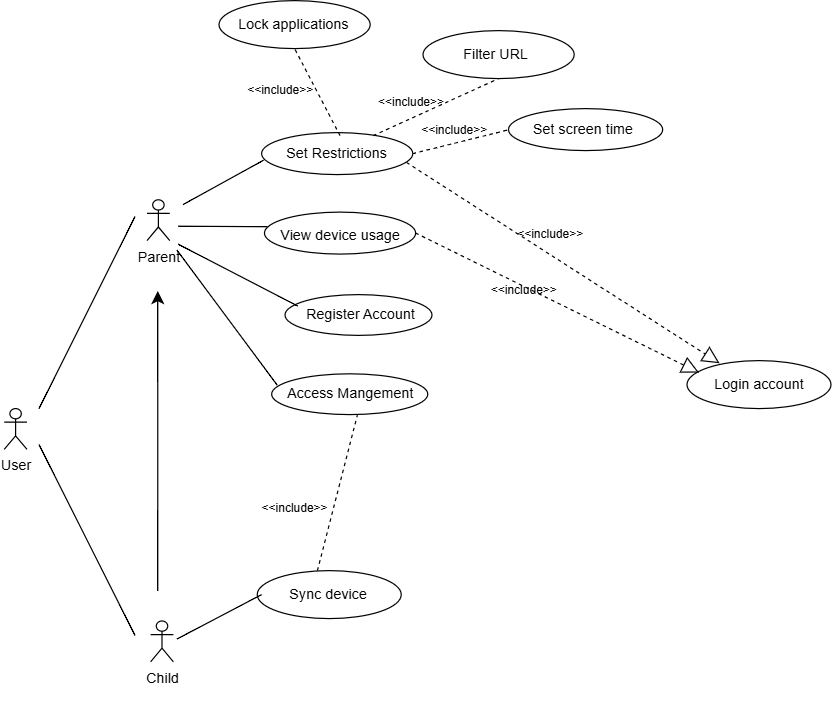

The diagram above was exported from draw.io. Its source (the exported page's mxGraphModel, read from the mxfile embedded in the PNG):
<mxGraphModel dx="1531" dy="676" grid="0" gridSize="10" guides="1" tooltips="1" connect="1" arrows="1" fold="1" page="1" pageScale="1" pageWidth="827" pageHeight="1169" background="#FFFFFF" math="0" shadow="0">
  <root>
    <mxCell id="WIyWlLk6GJQsqaUBKTNV-0" />
    <mxCell id="WIyWlLk6GJQsqaUBKTNV-1" parent="WIyWlLk6GJQsqaUBKTNV-0" />
    <mxCell id="q4vgkcuRcYHfCYElYH8W-12" value="" style="ellipse;whiteSpace=wrap;html=1;" parent="WIyWlLk6GJQsqaUBKTNV-1" vertex="1">
      <mxGeometry x="295.5" y="320" width="126" height="35" as="geometry" />
    </mxCell>
    <mxCell id="q4vgkcuRcYHfCYElYH8W-61" value="" style="ellipse;whiteSpace=wrap;html=1;" parent="WIyWlLk6GJQsqaUBKTNV-1" vertex="1">
      <mxGeometry x="650" y="510" width="120" height="40" as="geometry" />
    </mxCell>
    <mxCell id="q4vgkcuRcYHfCYElYH8W-37" value="" style="ellipse;whiteSpace=wrap;html=1;" parent="WIyWlLk6GJQsqaUBKTNV-1" vertex="1">
      <mxGeometry x="297.87" y="386.25" width="126" height="35" as="geometry" />
    </mxCell>
    <mxCell id="q4vgkcuRcYHfCYElYH8W-18" value="" style="ellipse;whiteSpace=wrap;html=1;" parent="WIyWlLk6GJQsqaUBKTNV-1" vertex="1">
      <mxGeometry x="430" y="235" width="126" height="40" as="geometry" />
    </mxCell>
    <mxCell id="q4vgkcuRcYHfCYElYH8W-0" value="User&lt;div&gt;&lt;br&gt;&lt;/div&gt;" style="shape=umlActor;verticalLabelPosition=bottom;verticalAlign=top;html=1;outlineConnect=0;" parent="WIyWlLk6GJQsqaUBKTNV-1" vertex="1">
      <mxGeometry x="81" y="550" width="19" height="34" as="geometry" />
    </mxCell>
    <mxCell id="q4vgkcuRcYHfCYElYH8W-1" value="Parent&lt;div&gt;&lt;br&gt;&lt;/div&gt;" style="shape=umlActor;verticalLabelPosition=bottom;verticalAlign=top;html=1;outlineConnect=0;" parent="WIyWlLk6GJQsqaUBKTNV-1" vertex="1">
      <mxGeometry x="200" y="376" width="19" height="34" as="geometry" />
    </mxCell>
    <mxCell id="q4vgkcuRcYHfCYElYH8W-2" value="Child&lt;div&gt;&lt;br&gt;&lt;/div&gt;" style="shape=umlActor;verticalLabelPosition=bottom;verticalAlign=top;html=1;outlineConnect=0;" parent="WIyWlLk6GJQsqaUBKTNV-1" vertex="1">
      <mxGeometry x="203" y="727" width="19" height="34" as="geometry" />
    </mxCell>
    <mxCell id="q4vgkcuRcYHfCYElYH8W-8" value="" style="endArrow=none;html=1;rounded=0;fontSize=12;startSize=8;endSize=8;curved=1;" parent="WIyWlLk6GJQsqaUBKTNV-1" edge="1">
      <mxGeometry width="50" height="50" relative="1" as="geometry">
        <mxPoint x="110" y="550" as="sourcePoint" />
        <mxPoint x="190" y="390" as="targetPoint" />
      </mxGeometry>
    </mxCell>
    <mxCell id="q4vgkcuRcYHfCYElYH8W-9" value="" style="endArrow=none;html=1;rounded=0;fontSize=12;startSize=8;endSize=8;curved=1;" parent="WIyWlLk6GJQsqaUBKTNV-1" edge="1">
      <mxGeometry width="50" height="50" relative="1" as="geometry">
        <mxPoint x="110" y="580" as="sourcePoint" />
        <mxPoint x="190" y="739" as="targetPoint" />
      </mxGeometry>
    </mxCell>
    <mxCell id="q4vgkcuRcYHfCYElYH8W-11" value="" style="endArrow=classic;html=1;rounded=0;fontSize=12;startSize=8;endSize=8;curved=1;" parent="WIyWlLk6GJQsqaUBKTNV-1" edge="1">
      <mxGeometry width="50" height="50" relative="1" as="geometry">
        <mxPoint x="208.97" y="702" as="sourcePoint" />
        <mxPoint x="208.97" y="452" as="targetPoint" />
      </mxGeometry>
    </mxCell>
    <mxCell id="q4vgkcuRcYHfCYElYH8W-17" value="Filter URL&amp;nbsp;" style="text;html=1;align=center;verticalAlign=middle;whiteSpace=wrap;rounded=0;fontSize=12;movable=1;resizable=1;rotatable=1;deletable=1;editable=1;locked=0;connectable=1;" parent="WIyWlLk6GJQsqaUBKTNV-1" vertex="1">
      <mxGeometry x="437.5" y="240" width="111" height="30" as="geometry" />
    </mxCell>
    <mxCell id="q4vgkcuRcYHfCYElYH8W-19" value="" style="ellipse;whiteSpace=wrap;html=1;" parent="WIyWlLk6GJQsqaUBKTNV-1" vertex="1">
      <mxGeometry x="501.25" y="300" width="128.5" height="35" as="geometry" />
    </mxCell>
    <mxCell id="q4vgkcuRcYHfCYElYH8W-20" value="Set screen time&amp;nbsp;" style="text;html=1;align=center;verticalAlign=middle;whiteSpace=wrap;rounded=0;fontSize=12;movable=1;resizable=1;rotatable=1;deletable=1;editable=1;locked=0;connectable=1;" parent="WIyWlLk6GJQsqaUBKTNV-1" vertex="1">
      <mxGeometry x="510" y="302.5" width="111" height="30" as="geometry" />
    </mxCell>
    <mxCell id="q4vgkcuRcYHfCYElYH8W-21" value="" style="ellipse;whiteSpace=wrap;html=1;" parent="WIyWlLk6GJQsqaUBKTNV-1" vertex="1">
      <mxGeometry x="260" y="210" width="126" height="40" as="geometry" />
    </mxCell>
    <mxCell id="q4vgkcuRcYHfCYElYH8W-22" value="Lock applications" style="text;html=1;align=center;verticalAlign=middle;whiteSpace=wrap;rounded=0;fontSize=12;movable=1;resizable=1;rotatable=1;deletable=1;editable=1;locked=0;connectable=1;" parent="WIyWlLk6GJQsqaUBKTNV-1" vertex="1">
      <mxGeometry x="267.5" y="215" width="111" height="30" as="geometry" />
    </mxCell>
    <mxCell id="q4vgkcuRcYHfCYElYH8W-23" value="" style="endArrow=none;html=1;rounded=0;fontSize=12;startSize=8;endSize=8;curved=1;entryX=0.013;entryY=0.657;entryDx=0;entryDy=0;entryPerimeter=0;" parent="WIyWlLk6GJQsqaUBKTNV-1" target="q4vgkcuRcYHfCYElYH8W-12" edge="1">
      <mxGeometry width="50" height="50" relative="1" as="geometry">
        <mxPoint x="230" y="380" as="sourcePoint" />
        <mxPoint x="490" y="340" as="targetPoint" />
      </mxGeometry>
    </mxCell>
    <mxCell id="q4vgkcuRcYHfCYElYH8W-38" value="" style="endArrow=none;html=1;rounded=0;fontSize=12;startSize=8;endSize=8;curved=1;entryX=0.02;entryY=0.348;entryDx=0;entryDy=0;entryPerimeter=0;" parent="WIyWlLk6GJQsqaUBKTNV-1" target="q4vgkcuRcYHfCYElYH8W-37" edge="1">
      <mxGeometry width="50" height="50" relative="1" as="geometry">
        <mxPoint x="226" y="398" as="sourcePoint" />
        <mxPoint x="290" y="420" as="targetPoint" />
      </mxGeometry>
    </mxCell>
    <mxCell id="q4vgkcuRcYHfCYElYH8W-41" style="edgeStyle=none;curved=1;rounded=0;orthogonalLoop=1;jettySize=auto;html=1;exitX=1;exitY=1;exitDx=0;exitDy=0;fontSize=12;startSize=8;endSize=8;" parent="WIyWlLk6GJQsqaUBKTNV-1" edge="1">
      <mxGeometry relative="1" as="geometry">
        <mxPoint x="375.5" y="493.7499999999999" as="sourcePoint" />
        <mxPoint x="375.5" y="493.7499999999999" as="targetPoint" />
      </mxGeometry>
    </mxCell>
    <mxCell id="q4vgkcuRcYHfCYElYH8W-45" value="View device usage" style="text;html=1;align=center;verticalAlign=middle;whiteSpace=wrap;rounded=0;fontSize=12;movable=1;resizable=1;rotatable=1;deletable=1;editable=1;locked=0;connectable=1;" parent="WIyWlLk6GJQsqaUBKTNV-1" vertex="1">
      <mxGeometry x="308.55" y="391.25" width="104.63" height="30" as="geometry" />
    </mxCell>
    <mxCell id="q4vgkcuRcYHfCYElYH8W-49" value="" style="ellipse;whiteSpace=wrap;html=1;" parent="WIyWlLk6GJQsqaUBKTNV-1" vertex="1">
      <mxGeometry x="291.87" y="685" width="120" height="40" as="geometry" />
    </mxCell>
    <mxCell id="q4vgkcuRcYHfCYElYH8W-50" value="Sync device" style="text;html=1;align=center;verticalAlign=middle;whiteSpace=wrap;rounded=0;fontSize=12;movable=1;resizable=1;rotatable=1;deletable=1;editable=1;locked=0;connectable=1;" parent="WIyWlLk6GJQsqaUBKTNV-1" vertex="1">
      <mxGeometry x="295.5" y="690" width="111" height="30" as="geometry" />
    </mxCell>
    <mxCell id="q4vgkcuRcYHfCYElYH8W-51" value="" style="endArrow=none;html=1;rounded=0;fontSize=12;startSize=8;endSize=8;curved=1;entryX=0;entryY=0.5;entryDx=0;entryDy=0;" parent="WIyWlLk6GJQsqaUBKTNV-1" target="q4vgkcuRcYHfCYElYH8W-50" edge="1">
      <mxGeometry width="50" height="50" relative="1" as="geometry">
        <mxPoint x="225" y="742" as="sourcePoint" />
        <mxPoint x="290" y="710" as="targetPoint" />
      </mxGeometry>
    </mxCell>
    <mxCell id="q4vgkcuRcYHfCYElYH8W-57" value="" style="endArrow=none;dashed=1;html=1;rounded=0;fontSize=12;startSize=8;endSize=8;curved=1;exitX=0.418;exitY=0;exitDx=0;exitDy=0;exitPerimeter=0;entryX=0.549;entryY=1.013;entryDx=0;entryDy=0;entryPerimeter=0;" parent="WIyWlLk6GJQsqaUBKTNV-1" source="q4vgkcuRcYHfCYElYH8W-49" target="twzFkWzDYhUkVVQa9i6T-1" edge="1">
      <mxGeometry width="50" height="50" relative="1" as="geometry">
        <mxPoint x="420" y="700" as="sourcePoint" />
        <mxPoint x="459.57359312880726" y="745.8578643762692" as="targetPoint" />
      </mxGeometry>
    </mxCell>
    <mxCell id="q4vgkcuRcYHfCYElYH8W-60" value="&lt;div&gt;Login account&lt;/div&gt;" style="text;html=1;align=center;verticalAlign=middle;whiteSpace=wrap;rounded=0;fontSize=12;movable=1;resizable=1;rotatable=1;deletable=1;editable=1;locked=0;connectable=1;" parent="WIyWlLk6GJQsqaUBKTNV-1" vertex="1">
      <mxGeometry x="654.5" y="515" width="111" height="30" as="geometry" />
    </mxCell>
    <mxCell id="q4vgkcuRcYHfCYElYH8W-73" value="" style="endArrow=block;dashed=1;endFill=0;endSize=12;html=1;rounded=0;fontSize=12;curved=1;exitX=1;exitY=0.75;exitDx=0;exitDy=0;entryX=0.226;entryY=0.055;entryDx=0;entryDy=0;entryPerimeter=0;" parent="WIyWlLk6GJQsqaUBKTNV-1" target="q4vgkcuRcYHfCYElYH8W-61" edge="1">
      <mxGeometry width="160" relative="1" as="geometry">
        <mxPoint x="416.37" y="345" as="sourcePoint" />
        <mxPoint x="610" y="560" as="targetPoint" />
      </mxGeometry>
    </mxCell>
    <mxCell id="q4vgkcuRcYHfCYElYH8W-74" value="" style="endArrow=block;dashed=1;endFill=0;endSize=12;html=1;rounded=0;fontSize=12;curved=1;exitX=1;exitY=0.5;exitDx=0;exitDy=0;" parent="WIyWlLk6GJQsqaUBKTNV-1" source="q4vgkcuRcYHfCYElYH8W-37" edge="1">
      <mxGeometry width="160" relative="1" as="geometry">
        <mxPoint x="426" y="355" as="sourcePoint" />
        <mxPoint x="660" y="520" as="targetPoint" />
      </mxGeometry>
    </mxCell>
    <mxCell id="q4vgkcuRcYHfCYElYH8W-77" value="&amp;lt;&amp;lt;include&amp;gt;&amp;gt;" style="text;html=1;align=center;verticalAlign=middle;whiteSpace=wrap;rounded=0;fontSize=10;movable=1;resizable=1;rotatable=1;deletable=1;editable=1;locked=0;connectable=1;" parent="WIyWlLk6GJQsqaUBKTNV-1" vertex="1">
      <mxGeometry x="502.5" y="395" width="68.5" height="17.5" as="geometry" />
    </mxCell>
    <mxCell id="q4vgkcuRcYHfCYElYH8W-79" value="&amp;lt;&amp;lt;include&amp;gt;&amp;gt;" style="text;html=1;align=center;verticalAlign=middle;whiteSpace=wrap;rounded=0;fontSize=10;movable=1;resizable=1;rotatable=1;deletable=1;editable=1;locked=0;connectable=1;" parent="WIyWlLk6GJQsqaUBKTNV-1" vertex="1">
      <mxGeometry x="480" y="442.5" width="68.5" height="17.5" as="geometry" />
    </mxCell>
    <mxCell id="q4vgkcuRcYHfCYElYH8W-85" value="" style="endArrow=none;dashed=1;html=1;rounded=0;fontSize=12;startSize=8;endSize=8;curved=1;exitX=0.5;exitY=0;exitDx=0;exitDy=0;entryX=0.5;entryY=1;entryDx=0;entryDy=0;" parent="WIyWlLk6GJQsqaUBKTNV-1" target="q4vgkcuRcYHfCYElYH8W-21" edge="1">
      <mxGeometry width="50" height="50" relative="1" as="geometry">
        <mxPoint x="360.87" y="322.5" as="sourcePoint" />
        <mxPoint x="440" y="360" as="targetPoint" />
      </mxGeometry>
    </mxCell>
    <mxCell id="q4vgkcuRcYHfCYElYH8W-86" value="" style="endArrow=none;dashed=1;html=1;rounded=0;fontSize=12;startSize=8;endSize=8;curved=1;exitX=0.75;exitY=0;exitDx=0;exitDy=0;entryX=0.5;entryY=1;entryDx=0;entryDy=0;" parent="WIyWlLk6GJQsqaUBKTNV-1" target="q4vgkcuRcYHfCYElYH8W-18" edge="1">
      <mxGeometry width="50" height="50" relative="1" as="geometry">
        <mxPoint x="388.62" y="322.5" as="sourcePoint" />
        <mxPoint x="333" y="260" as="targetPoint" />
      </mxGeometry>
    </mxCell>
    <mxCell id="q4vgkcuRcYHfCYElYH8W-87" value="" style="endArrow=none;dashed=1;html=1;rounded=0;fontSize=12;startSize=8;endSize=8;curved=1;exitX=1;exitY=0.5;exitDx=0;exitDy=0;" parent="WIyWlLk6GJQsqaUBKTNV-1" source="q4vgkcuRcYHfCYElYH8W-12" edge="1">
      <mxGeometry width="50" height="50" relative="1" as="geometry">
        <mxPoint x="381" y="343" as="sourcePoint" />
        <mxPoint x="500" y="318" as="targetPoint" />
      </mxGeometry>
    </mxCell>
    <mxCell id="q4vgkcuRcYHfCYElYH8W-91" value="&amp;lt;&amp;lt;include&amp;gt;&amp;gt;" style="text;html=1;align=center;verticalAlign=middle;whiteSpace=wrap;rounded=0;fontSize=10;movable=1;resizable=1;rotatable=1;deletable=1;editable=1;locked=0;connectable=1;" parent="WIyWlLk6GJQsqaUBKTNV-1" vertex="1">
      <mxGeometry x="288.75" y="624" width="68.5" height="17.5" as="geometry" />
    </mxCell>
    <mxCell id="q4vgkcuRcYHfCYElYH8W-93" value="&amp;lt;&amp;lt;include&amp;gt;&amp;gt;" style="text;html=1;align=center;verticalAlign=middle;whiteSpace=wrap;rounded=0;fontSize=10;movable=1;resizable=1;rotatable=1;deletable=1;editable=1;locked=0;connectable=1;" parent="WIyWlLk6GJQsqaUBKTNV-1" vertex="1">
      <mxGeometry x="276.5" y="275" width="68.5" height="17.5" as="geometry" />
    </mxCell>
    <mxCell id="q4vgkcuRcYHfCYElYH8W-94" value="&amp;lt;&amp;lt;include&amp;gt;&amp;gt;" style="text;html=1;align=center;verticalAlign=middle;whiteSpace=wrap;rounded=0;fontSize=10;movable=1;resizable=1;rotatable=1;deletable=1;editable=1;locked=0;connectable=1;" parent="WIyWlLk6GJQsqaUBKTNV-1" vertex="1">
      <mxGeometry x="386" y="285" width="68.5" height="17.5" as="geometry" />
    </mxCell>
    <mxCell id="q4vgkcuRcYHfCYElYH8W-95" value="&amp;lt;&amp;lt;include&amp;gt;&amp;gt;" style="text;html=1;align=center;verticalAlign=middle;whiteSpace=wrap;rounded=0;fontSize=10;movable=1;resizable=1;rotatable=1;deletable=1;editable=1;locked=0;connectable=1;" parent="WIyWlLk6GJQsqaUBKTNV-1" vertex="1">
      <mxGeometry x="421.5" y="308.75" width="68.5" height="17.5" as="geometry" />
    </mxCell>
    <mxCell id="q4vgkcuRcYHfCYElYH8W-96" value="Set Restrictions" style="text;html=1;align=center;verticalAlign=middle;whiteSpace=wrap;rounded=0;fontSize=12;movable=1;resizable=1;rotatable=1;deletable=1;editable=1;locked=0;connectable=1;" parent="WIyWlLk6GJQsqaUBKTNV-1" vertex="1">
      <mxGeometry x="303" y="322.5" width="111" height="30" as="geometry" />
    </mxCell>
    <mxCell id="twzFkWzDYhUkVVQa9i6T-1" value="" style="ellipse;whiteSpace=wrap;html=1;" parent="WIyWlLk6GJQsqaUBKTNV-1" vertex="1">
      <mxGeometry x="303.87" y="521" width="130.13" height="34" as="geometry" />
    </mxCell>
    <mxCell id="twzFkWzDYhUkVVQa9i6T-0" value="Access Mangement" style="text;html=1;align=center;verticalAlign=middle;whiteSpace=wrap;rounded=0;fontSize=12;movable=1;resizable=1;rotatable=1;deletable=1;editable=1;locked=0;connectable=1;" parent="WIyWlLk6GJQsqaUBKTNV-1" vertex="1">
      <mxGeometry x="308.55" y="523" width="121.63" height="30" as="geometry" />
    </mxCell>
    <mxCell id="twzFkWzDYhUkVVQa9i6T-2" value="" style="endArrow=none;html=1;rounded=0;fontSize=12;startSize=8;endSize=8;curved=1;entryX=0;entryY=0.25;entryDx=0;entryDy=0;" parent="WIyWlLk6GJQsqaUBKTNV-1" target="twzFkWzDYhUkVVQa9i6T-0" edge="1">
      <mxGeometry width="50" height="50" relative="1" as="geometry">
        <mxPoint x="225" y="418" as="sourcePoint" />
        <mxPoint x="306" y="578" as="targetPoint" />
      </mxGeometry>
    </mxCell>
    <mxCell id="mgYDIZANNnQTb8YZAPUt-1" value="" style="ellipse;whiteSpace=wrap;html=1;" vertex="1" parent="WIyWlLk6GJQsqaUBKTNV-1">
      <mxGeometry x="315" y="455" width="122.5" height="34" as="geometry" />
    </mxCell>
    <mxCell id="mgYDIZANNnQTb8YZAPUt-0" value="Register Account" style="text;html=1;align=center;verticalAlign=middle;whiteSpace=wrap;rounded=0;fontSize=12;movable=1;resizable=1;rotatable=1;deletable=1;editable=1;locked=0;connectable=1;" vertex="1" parent="WIyWlLk6GJQsqaUBKTNV-1">
      <mxGeometry x="325.55" y="457" width="104.63" height="30" as="geometry" />
    </mxCell>
    <mxCell id="mgYDIZANNnQTb8YZAPUt-2" value="" style="endArrow=none;html=1;rounded=0;fontSize=12;startSize=8;endSize=8;curved=1;entryX=0;entryY=0.25;entryDx=0;entryDy=0;" edge="1" parent="WIyWlLk6GJQsqaUBKTNV-1" target="mgYDIZANNnQTb8YZAPUt-0">
      <mxGeometry width="50" height="50" relative="1" as="geometry">
        <mxPoint x="226" y="413" as="sourcePoint" />
        <mxPoint x="316" y="588" as="targetPoint" />
      </mxGeometry>
    </mxCell>
  </root>
</mxGraphModel>